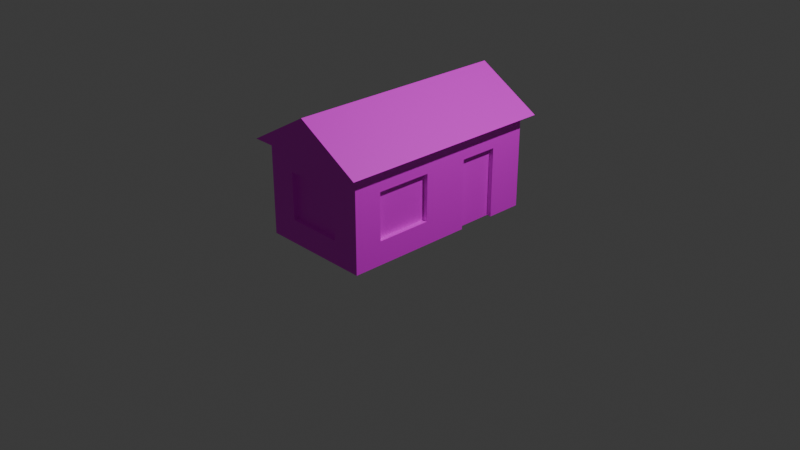 # Source: house.blend  (saved by Blender 4.4.32; exported with 4.5.12 LTS)
import bpy
from mathutils import Matrix  # noqa: F401  (used for matrix-valued properties, if any)

bpy.ops.wm.read_factory_settings(use_empty=True)
scene = bpy.context.scene
scene.name = 'Scene'

# ---- collections
col_collection = bpy.data.collections.new('Collection'); scene.collection.children.link(col_collection)

# ---- images (referenced by path relative to the original .blend; pixels are not part of the script)
import os
ASSET_DIR = os.environ.get("B2B_ASSET_DIR", "")  # directory of the original .blend (textures are referenced by path, not embedded)
HERE = os.path.dirname(os.path.abspath(__file__))  # packed textures are extracted next to this script under _unpacked/

def load_image(name, relpath, width, height, colorspace="sRGB"):
    """Load a texture the original file referenced (path relative to the .blend, or extracted next to this script)."""
    p = next((c for c in (os.path.join(HERE, relpath), os.path.join(ASSET_DIR, relpath)) if relpath and os.path.exists(c)), "")
    if p:
        img = bpy.data.images.load(p, check_existing=True)
        img.name = name
    else:  # same state as the original file: an image datablock whose file is absent (Cycles renders it pink)
        img = bpy.data.images.new(name, width, height)
        img.source = "FILE"
        img.filepath = "//" + (relpath or name)
    img.colorspace_settings.name = colorspace
    return img
img_texture = load_image('texture', 'house.png', 1024, 1024, 'sRGB')

# ---- materials (node trees are filled in below, after node groups)
mat_house = bpy.data.materials.new('house')

# ---- material node trees
mat_house.use_nodes = True; mat_house.node_tree.nodes.clear()
_N = mat_house.node_tree.nodes; _L = mat_house.node_tree.links
n0 = _N.new('ShaderNodeBsdfPrincipled'); n0.name = 'Principled BSDF'; n0.location = (10, 300)
n1 = _N.new('ShaderNodeOutputMaterial'); n1.name = 'Material Output'; n1.location = (300, 300)
n2 = _N.new('ShaderNodeTexImage'); n2.name = 'Image Texture'; n2.location = (-280, 280)
n2.image = img_texture
_L.new(n0.outputs[0], n1.inputs[0])
_L.new(n2.outputs[0], n0.inputs[0])
n1.is_active_output = True

# ---- world
world_world = bpy.data.worlds.new('World'); scene.world = world_world
world_world.use_nodes = True; world_world.node_tree.nodes.clear()
_N = world_world.node_tree.nodes; _L = world_world.node_tree.links
n0 = _N.new('ShaderNodeOutputWorld'); n0.name = 'World Output'; n0.location = (300, 300)
n1 = _N.new('ShaderNodeBackground'); n1.name = 'Background'; n1.location = (10, 300)
n1.inputs[0].default_value = (0.05088, 0.05088, 0.05088, 1.0)
_L.new(n1.outputs[0], n0.inputs[0])
n0.is_active_output = True
world_world.color = (0.05088, 0.05088, 0.05088)
world_world.sun_shadow_jitter_overblur = 0.0

# ---- cameras
cam_camera = bpy.data.cameras.new('Camera')
cam_camera.clip_end = 100.0
cam_camera.ortho_scale = 7.314

# ---- lights
light_light = bpy.data.lights.new('Light', 'POINT')
light_light.energy = 1000.0
light_light.shadow_soft_size = 0.1

# ---- meshes
me_cube_003 = bpy.data.meshes.new('Cube.003')
me_cube_003.from_pydata([(-0.6, -1.1, 0.0), (-0.6, -1.1, 1.0), (-0.6, 1.1, 0.0), (-0.6, 1.1, 1.0), (0.6, -1.1, 0.0), (0.6, -1.1, 1.0), (0.6, 1.1, 0.0), (0.6, 1.1, 1.0), (-0.7, -1.2, 1.0), (-0.7, 1.2, 1.0), (0.7, 1.2, 1.0), (0.7, -1.2, 1.0), (0.0, -1.2, 1.4), (-0.3, -1.1, 0.75), (0.0, 1.2, 1.4), (-0.3, -1.1, 0.25), (0.3, -1.1, 0.75), (0.3, -1.1, 0.25), (0.6, -0.8, 0.75), (0.6, -0.8, 0.25), (0.6, -0.2, 0.75), (0.6, -0.2, 0.25), (0.6, 0.29, 0.75), (0.6, 0.29, 0.0), (0.6, 0.71, 0.75), (0.6, 0.71, 0.0), (-0.1, 1.1, 0.75), (-0.1, 1.1, 0.55), (-0.4, 1.1, 0.75), (-0.4, 1.1, 0.55), (0.55, 0.29, 0.75), (0.55, 0.71, 0.75), (0.55, 0.71, 0.0), (0.55, 0.29, 0.0), (0.55, -0.2, 0.75), (0.55, -0.8, 0.75), (0.55, -0.8, 0.25), (0.55, -0.2, 0.25), (-0.1, 1.05, 0.75), (-0.4, 1.05, 0.75), (-0.4, 1.05, 0.55), (-0.1, 1.05, 0.55), (0.3, -1.05, 0.75), (-0.3, -1.05, 0.75), (-0.3, -1.05, 0.25), (0.3, -1.05, 0.25)], [], [(0, 1, 3, 2), (7, 6, 27, 26), (24, 22, 30, 31), (1, 0, 15, 13), (29, 28, 39, 40), (3, 1, 8, 9), (11, 10, 14, 12), (1, 5, 11, 8), (7, 3, 9, 10), (5, 7, 10, 11), (16, 13, 43, 42), (9, 8, 12, 14), (8, 11, 12), (10, 9, 14), (0, 4, 17, 15), (5, 1, 13, 16), (4, 5, 16, 17), (21, 20, 34, 37), (3, 7, 26, 28), (2, 3, 28, 29), (6, 2, 29, 27), (6, 7, 24, 25), (20, 21, 23, 22), (5, 4, 19, 18), (7, 5, 20, 22), (20, 5, 18), (22, 24, 7), (19, 4, 23, 21), (32, 31, 30, 33), (22, 23, 33, 30), (25, 24, 31, 32), (37, 34, 35, 36), (20, 18, 35, 34), (18, 19, 36, 35), (19, 21, 37, 36), (40, 39, 38, 41), (28, 26, 38, 39), (26, 27, 41, 38), (27, 29, 40, 41), (45, 42, 43, 44), (13, 15, 44, 43), (17, 16, 42, 45), (15, 17, 45, 44)])
_uv = me_cube_003.uv_layers.new(name='UVMap')
_uv.uv.foreach_set('vector', [0.8178, 0.08576, 0.8178, 0.3498, 0.237, 0.3498, 0.237, 0.08576, 0.501, 0.3498, 0.501, 0.08576, 0.6858, 0.231, 0.6858, 0.2838, 0.6198, 0.3498, 0.5089, 0.3498, 0.5089, 0.3366, 0.6198, 0.3366, 0.8178, 0.08576, 0.8178, 0.3498, 0.7386, 0.2838, 0.7386, 0.1518, 0.6858, 0.3366, 0.7386, 0.3366, 0.7386, 0.3498, 0.6858, 0.3498, 0.7914, 0.1122, 0.2106, 0.1122, 0.1842, 0.08576, 0.8178, 0.08576, 0.6753, 0.9443, 0.04161, 0.9443, 0.04161, 0.7314, 0.6753, 0.7314, 0.2106, 0.1122, 0.2106, 0.429, 0.1842, 0.4554, 0.1842, 0.08576, 0.7914, 0.429, 0.7914, 0.1122, 0.8178, 0.08576, 0.8178, 0.4554, 0.2106, 0.429, 0.7914, 0.429, 0.8178, 0.4554, 0.1842, 0.4554, 0.6594, 0.3366, 0.8178, 0.3366, 0.8178, 0.3498, 0.6594, 0.3498, 0.04161, 0.5185, 0.6753, 0.5185, 0.6753, 0.7314, 0.04161, 0.7314, 0.1842, 0.08576, 0.1842, 0.4554, 0.07855, 0.2706, 0.8178, 0.4554, 0.8178, 0.08576, 0.9235, 0.2706, 0.8178, 0.3498, 0.501, 0.3498, 0.5802, 0.2838, 0.7386, 0.2838, 0.501, 0.08576, 0.8178, 0.08576, 0.7386, 0.1518, 0.5802, 0.1518, 0.501, 0.3498, 0.501, 0.08576, 0.5802, 0.1518, 0.5802, 0.2838, 0.5274, 0.3366, 0.6594, 0.3366, 0.6594, 0.3498, 0.5274, 0.3498, 0.8178, 0.3498, 0.501, 0.3498, 0.6858, 0.2838, 0.765, 0.2838, 0.8178, 0.08576, 0.8178, 0.3498, 0.765, 0.2838, 0.765, 0.231, 0.501, 0.08576, 0.8178, 0.08576, 0.765, 0.231, 0.6858, 0.231, 0.8178, 0.08576, 0.8178, 0.3498, 0.7149, 0.2838, 0.7149, 0.08576, 0.4746, 0.2838, 0.4746, 0.1518, 0.604, 0.08576, 0.604, 0.2838, 0.237, 0.3498, 0.237, 0.08576, 0.3162, 0.1518, 0.3162, 0.2838, 0.8178, 0.3498, 0.237, 0.3498, 0.4746, 0.2838, 0.604, 0.2838, 0.4746, 0.2838, 0.237, 0.3498, 0.3162, 0.2838, 0.604, 0.2838, 0.7149, 0.2838, 0.8178, 0.3498, 0.3162, 0.1518, 0.237, 0.08576, 0.604, 0.08576, 0.4746, 0.1518, 0.9082, 0.5312, 0.9082, 0.7293, 0.7973, 0.7293, 0.7973, 0.5312, 0.5089, 0.3498, 0.3109, 0.3498, 0.3109, 0.3366, 0.5089, 0.3366, 0.8178, 0.3498, 0.6198, 0.3498, 0.6198, 0.3366, 0.8178, 0.3366, 0.7794, 0.9105, 0.7794, 0.7784, 0.9378, 0.7784, 0.9378, 0.9105, 0.6594, 0.3366, 0.8178, 0.3366, 0.8178, 0.3498, 0.6594, 0.3498, 0.237, 0.3366, 0.369, 0.3366, 0.369, 0.3498, 0.237, 0.3498, 0.369, 0.3366, 0.5274, 0.3366, 0.5274, 0.3498, 0.369, 0.3498, 0.8586, 0.7784, 0.8586, 0.8313, 0.7794, 0.8313, 0.7794, 0.7784, 0.7386, 0.3366, 0.8178, 0.3366, 0.8178, 0.3498, 0.7386, 0.3498, 0.5538, 0.3366, 0.6066, 0.3366, 0.6066, 0.3498, 0.5538, 0.3498, 0.6066, 0.3366, 0.6858, 0.3366, 0.6858, 0.3498, 0.6066, 0.3498, 0.7794, 0.9105, 0.7794, 0.7784, 0.9378, 0.7784, 0.9378, 0.9105, 0.237, 0.3366, 0.369, 0.3366, 0.369, 0.3498, 0.237, 0.3498, 0.5274, 0.3366, 0.6594, 0.3366, 0.6594, 0.3498, 0.5274, 0.3498, 0.369, 0.3366, 0.5274, 0.3366, 0.5274, 0.3498, 0.369, 0.3498])
me_cube_003.materials.append(mat_house)
me_cube_003.update()

# ---- objects
ob_light = bpy.data.objects.new('Light', light_light)
ob_camera = bpy.data.objects.new('Camera', cam_camera)
ob_cube = bpy.data.objects.new('Cube', me_cube_003)

# ---- transforms, parenting, visibility, modifiers, constraints
ob_light.location = (4.076, 1.005, 5.904)
ob_light.rotation_euler = (0.6503, 0.05522, 1.866)
ob_light.lock_rotations_4d = False
ob_light.empty_display_type = 'ARROWS'
ob_light.color = (0.0, 0.0, 0.0, 0.0)
ob_light.lineart.crease_threshold = 0.0
ob_camera.location = (7.359, -6.926, 4.958)
ob_camera.rotation_euler = (1.109, 0.0, 0.8149)
ob_camera.lock_rotations_4d = False
ob_camera.empty_display_type = 'ARROWS'
ob_camera.color = (0.0, 0.0, 0.0, 0.0)
ob_camera.display_type = 'WIRE'
ob_camera.lineart.crease_threshold = 0.0
ob_cube.location = (0.0, 0.0, 0.0)

# ---- collection membership
col_collection.objects.link(ob_light)
col_collection.objects.link(ob_camera)
col_collection.objects.link(ob_cube)

# ---- scene / render settings (as saved in the file)
scene.camera = ob_camera
scene.frame_start = 1; scene.frame_end = 250; scene.frame_set(1)
scene.render.engine = 'BLENDER_EEVEE_NEXT'
bpy.context.view_layer.update()
